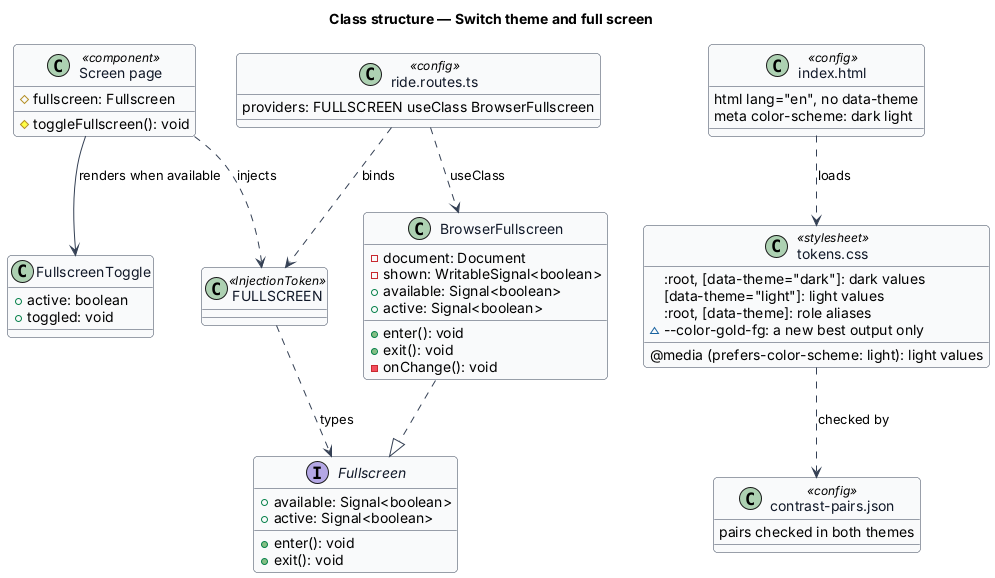

The diagram above was rendered by PlantUML. Its source (embedded in the PNG):
@startuml
' --- shared skin header ---
skinparam backgroundColor #FFFFFF
skinparam shadowing false
skinparam roundcorner 8
skinparam defaultFontName Arial
skinparam ArrowColor #344054
skinparam class {
  BorderColor #344054
  FontColor #101828
  BackgroundColor #F9FAFB
}
' --------------------------
title Class structure — Switch theme and full screen

interface Fullscreen {
  +available: Signal<boolean>
  +active: Signal<boolean>
  +enter(): void
  +exit(): void
}
class FULLSCREEN <<InjectionToken>>
class BrowserFullscreen {
  -document: Document
  -shown: WritableSignal<boolean>
  +available: Signal<boolean>
  +active: Signal<boolean>
  +enter(): void
  +exit(): void
  -onChange(): void
}
class FullscreenToggle {
  +active: boolean
  +toggled: void
}
class "Screen page" as Page <<component>> {
  #fullscreen: Fullscreen
  #toggleFullscreen(): void
}
class "ride.routes.ts" as Routes <<config>> {
  providers: FULLSCREEN useClass BrowserFullscreen
}
class "index.html" as Index <<config>> {
  html lang="en", no data-theme
  meta color-scheme: dark light
}
class "tokens.css" as Tokens <<stylesheet>> {
  :root, [data-theme="dark"]: dark values
  @media (prefers-color-scheme: light): light values
  [data-theme="light"]: light values
  :root, [data-theme]: role aliases
  ~--color-gold-fg: a new best output only
}
class "contrast-pairs.json" as Pairs <<config>> {
  pairs checked in both themes
}

BrowserFullscreen ..|> Fullscreen
FULLSCREEN ..> Fullscreen : types
Routes ..> FULLSCREEN : binds
Routes ..> BrowserFullscreen : useClass
Page ..> FULLSCREEN : injects
Page --> FullscreenToggle : renders when available
Index ..> Tokens : loads
Tokens ..> Pairs : checked by
@enduml